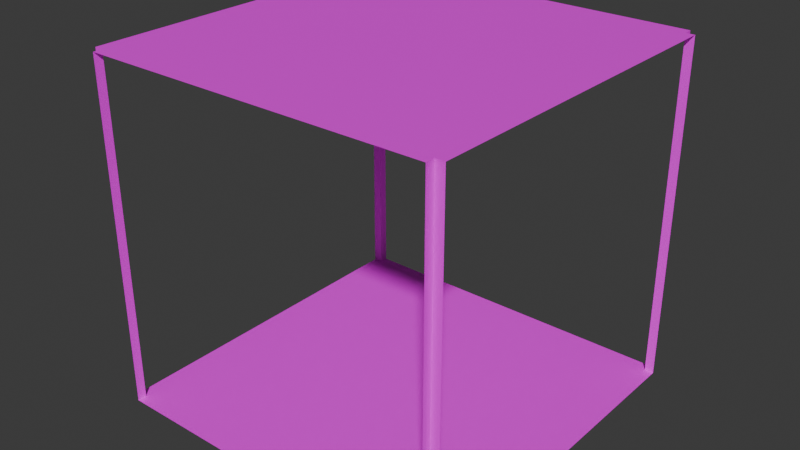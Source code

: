 # Source: Empty.blend  (saved by Blender 4.5.90; exported with 4.5.12 LTS)
import bpy
from mathutils import Matrix  # noqa: F401  (used for matrix-valued properties, if any)

bpy.ops.wm.read_factory_settings(use_empty=True)
scene = bpy.context.scene
scene.name = 'Scene'

# ---- collections
col_collection = bpy.data.collections.new('Collection'); scene.collection.children.link(col_collection)

# ---- images (referenced by path relative to the original .blend; pixels are not part of the script)
import os
ASSET_DIR = os.environ.get("B2B_ASSET_DIR", "")  # directory of the original .blend (textures are referenced by path, not embedded)
HERE = os.path.dirname(os.path.abspath(__file__))  # packed textures are extracted next to this script under _unpacked/

def load_image(name, relpath, width, height, colorspace="sRGB"):
    """Load a texture the original file referenced (path relative to the .blend, or extracted next to this script)."""
    p = next((c for c in (os.path.join(HERE, relpath), os.path.join(ASSET_DIR, relpath)) if relpath and os.path.exists(c)), "")
    if p:
        img = bpy.data.images.load(p, check_existing=True)
        img.name = name
    else:  # same state as the original file: an image datablock whose file is absent (Cycles renders it pink)
        img = bpy.data.images.new(name, width, height)
        img.source = "FILE"
        img.filepath = "//" + (relpath or name)
    img.colorspace_settings.name = colorspace
    return img
img_9_concrete_dirt_plates_wall_texture_seamless_jpg_029 = load_image('9-concrete-dirt-plates-wall-texture-seamless.jpg.029', '9-concrete-dirt-plates-wall-texture-seamless.jpg', 1024, 1024, 'sRGB')
img_download_jpg_029 = load_image('download.jpg.029', 'download.jpg', 1024, 1024, 'sRGB')
img_istockphoto_615119312_612x612_jpg_029 = load_image('istockphoto-615119312-612x612.jpg.029', 'istockphoto-615119312-612x612.jpg', 1024, 1024, 'sRGB')

# ---- materials (node trees are filled in below, after node groups)
mat_wall_029 = bpy.data.materials.new('Wall.029')
mat_floor_029 = bpy.data.materials.new('Floor.029')
mat_ceiling_029 = bpy.data.materials.new('Ceiling.029')

# ---- material node trees
mat_wall_029.use_nodes = True; mat_wall_029.node_tree.nodes.clear()
_N = mat_wall_029.node_tree.nodes; _L = mat_wall_029.node_tree.links
n0 = _N.new('ShaderNodeBsdfPrincipled'); n0.name = 'Principled BSDF'; n0.location = (-200, 100)
n1 = _N.new('ShaderNodeOutputMaterial'); n1.name = 'Material Output'; n1.location = (200, 100)
n2 = _N.new('ShaderNodeTexImage'); n2.name = 'Image Texture'; n2.location = (-490, 80)
n2.image = img_9_concrete_dirt_plates_wall_texture_seamless_jpg_029
_L.new(n0.outputs[0], n1.inputs[0])
_L.new(n2.outputs[0], n0.inputs[0])
n1.is_active_output = True
mat_floor_029.use_nodes = True; mat_floor_029.node_tree.nodes.clear()
_N = mat_floor_029.node_tree.nodes; _L = mat_floor_029.node_tree.links
n0 = _N.new('ShaderNodeBsdfPrincipled'); n0.name = 'Principled BSDF'; n0.location = (-200, 100)
n1 = _N.new('ShaderNodeOutputMaterial'); n1.name = 'Material Output'; n1.location = (200, 100)
n2 = _N.new('ShaderNodeTexImage'); n2.name = 'Image Texture'; n2.location = (-490, 80)
n2.image = img_download_jpg_029
_L.new(n0.outputs[0], n1.inputs[0])
_L.new(n2.outputs[0], n0.inputs[0])
n1.is_active_output = True
mat_ceiling_029.use_nodes = True; mat_ceiling_029.node_tree.nodes.clear()
_N = mat_ceiling_029.node_tree.nodes; _L = mat_ceiling_029.node_tree.links
n0 = _N.new('ShaderNodeBsdfPrincipled'); n0.name = 'Principled BSDF'; n0.location = (-200, 100)
n1 = _N.new('ShaderNodeOutputMaterial'); n1.name = 'Material Output'; n1.location = (200, 100)
n2 = _N.new('ShaderNodeTexImage'); n2.name = 'Image Texture'; n2.location = (-490, 80)
n2.image = img_istockphoto_615119312_612x612_jpg_029
_L.new(n0.outputs[0], n1.inputs[0])
_L.new(n2.outputs[0], n0.inputs[0])
n1.is_active_output = True

# ---- world
world_world = bpy.data.worlds.new('World'); scene.world = world_world
world_world.use_nodes = True; world_world.node_tree.nodes.clear()
_N = world_world.node_tree.nodes; _L = world_world.node_tree.links
n0 = _N.new('ShaderNodeOutputWorld'); n0.name = 'World Output'; n0.location = (200, 100)
n1 = _N.new('ShaderNodeBackground'); n1.name = 'Background'; n1.location = (-200, 100)
n1.inputs[0].default_value = (0.05088, 0.05088, 0.05088, 1.0)
_L.new(n1.outputs[0], n0.inputs[0])
n0.is_active_output = True
world_world.color = (0.05088, 0.05088, 0.05088)
world_world.sun_shadow_jitter_overblur = 0.0

# ---- meshes
me_cube_035 = bpy.data.meshes.new('Cube.035')
me_cube_035.from_pydata([(-0.95, -0.95, 0.05), (-0.95, 0.95, 0.05), (0.95, -0.95, 0.05), (0.95, 0.95, 0.05), (-0.95, 0.95, 1.95), (0.95, 0.95, 1.95), (0.95, -0.95, 1.95), (-0.95, -0.95, 1.95), (-0.95, -1.0, 0.05), (0.95, -1.0, 0.05), (0.95, -1.0, 1.95), (-0.95, -1.0, 1.95), (1.0, -0.95, 0.05), (1.0, 0.95, 0.05), (1.0, 0.95, 1.95), (1.0, -0.95, 1.95), (-0.95, 1.0, 0.05), (0.95, 1.0, 0.05), (-0.95, 1.0, 1.95), (0.95, 1.0, 1.95), (-1.0, -0.95, 0.05), (-1.0, 0.95, 0.05), (-1.0, 0.95, 1.95), (-1.0, -0.95, 1.95)], [], [(6, 2, 9, 10), (7, 11, 8, 0), (2, 6, 15, 12), (5, 3, 13, 14), (4, 1, 16, 18), (3, 5, 19, 17), (1, 4, 22, 21), (0, 20, 23, 7), (2, 12, 13, 3, 17, 16, 1, 21, 20, 0, 8, 9), (7, 23, 22, 4, 18, 19, 5, 14, 15, 6, 10, 11)])
me_cube_035.polygons.foreach_set('material_index', [0, 0, 0, 0, 0, 0, 0, 0, 1, 2])
_uv = me_cube_035.uv_layers.new(name='UVMap')
_uv.uv.foreach_set('vector', [0.2079, 0.0, 0.2079, 1.0, 0.2053, 1.0, 0.2053, 0.0, 0.2079, 0.0, 0.2105, 0.0, 0.2105, 1.0, 0.2079, 1.0, 0.2105, 1.0, 0.2105, 0.0, 0.2132, 0.0, 0.2132, 1.0, 0.2158, 0.0, 0.2158, 1.0, 0.2132, 1.0, 0.2132, 0.0, 0.2184, 0.0, 0.2184, 1.0, 0.2158, 1.0, 0.2158, 0.0, 0.2184, 1.0, 0.2184, 0.0, 0.2211, 0.0, 0.2211, 1.0, 0.2211, 1.0, 0.2211, 0.0, 0.2237, 0.0, 0.2237, 1.0, 0.2263, 1.0, 0.2237, 1.0, 0.2237, 0.0, 0.2263, 0.0, -0.95, -0.95, -0.95, -1.0, 1.95, -1.0, 1.95, -0.95, 2.0, -0.95, 2.0, 1.95, 1.95, 1.95, 1.95, 2.0, -0.95, 2.0, -0.95, 1.95, -1.0, 1.95, -1.0, -0.95, -0.95, -0.95, -0.95, -1.0, 1.95, -1.0, 1.95, -0.95, 2.0, -0.95, 2.0, 1.95, 1.95, 1.95, 1.95, 2.0, -0.95, 2.0, -0.95, 1.95, -1.0, 1.95, -1.0, -0.95])
me_cube_035.materials.append(mat_wall_029)
me_cube_035.materials.append(mat_floor_029)
me_cube_035.materials.append(mat_ceiling_029)
me_cube_035.update()

# ---- objects
ob_room_006 = bpy.data.objects.new('Room.006', me_cube_035)

# ---- transforms, parenting, visibility, modifiers, constraints
ob_room_006.location = (0.0, 0.0, 0.0)

# ---- collection membership
col_collection.objects.link(ob_room_006)

# ---- scene / render settings (as saved in the file)
scene.frame_start = 1; scene.frame_end = 250; scene.frame_set(1)
scene.render.engine = 'BLENDER_EEVEE_NEXT'
bpy.context.view_layer.update()

# ---- added for rendering (the .blend has no active camera and no usable light): camera, sun
cam_auto = bpy.data.cameras.new('AutoCamera')
cam_auto.lens = 50.0
cam_auto.sensor_width = 36.0
cam_auto.clip_end = 1000.0
ob_auto_camera = bpy.data.objects.new('AutoCamera', cam_auto)
scene.collection.objects.link(ob_auto_camera)
ob_auto_camera.location = (3.15256, -3.78307, 3.52205)
ob_auto_camera.rotation_euler = (1.09748, -7.21219e-08, 0.694738)
scene.camera = ob_auto_camera
light_auto_sun = bpy.data.lights.new('AutoSun', 'SUN')
light_auto_sun.energy = 3.0
light_auto_sun.angle = 0.0523599
ob_auto_sun = bpy.data.objects.new('AutoSun', light_auto_sun)
scene.collection.objects.link(ob_auto_sun)
ob_auto_sun.rotation_euler = (0.872665, 0.174533, 0.523599)
bpy.context.view_layer.update()
